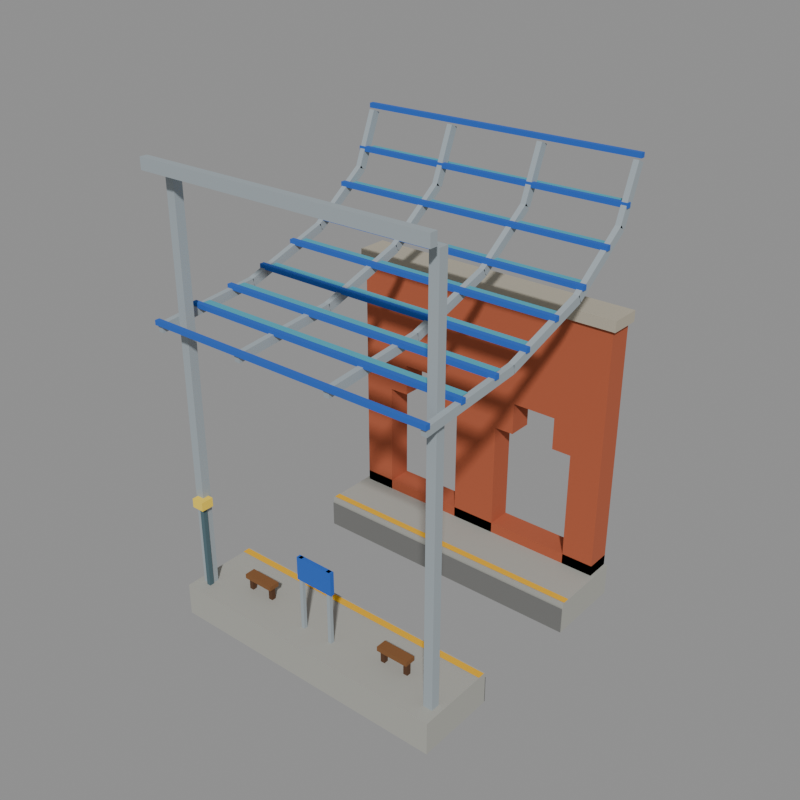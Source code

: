 # Source: station_rail_roof_b.blend  (saved by Blender 5.2.44; exported with 4.5.12 LTS)
import bpy
from mathutils import Matrix  # noqa: F401  (used for matrix-valued properties, if any)

bpy.ops.wm.read_factory_settings(use_empty=True)
scene = bpy.context.scene
scene.name = 'model'

# ---- collections
col_default = bpy.data.collections.new('default'); scene.collection.children.link(col_default)
col_reference = bpy.data.collections.new('reference'); scene.collection.children.link(col_reference)

# ---- materials (node trees are filled in below, after node groups)
mat_concrete = bpy.data.materials.new('concrete')
mat_concrete.diffuse_color = (0.3931, 0.3931, 0.3547, 1.0)
mat_hazard_yellow = bpy.data.materials.new('hazard_yellow')
mat_hazard_yellow.diffuse_color = (0.8276, 0.448, 0.01341, 1.0)
mat_concrete_dark = bpy.data.materials.new('concrete_dark')
mat_concrete_dark.diffuse_color = (0.1706, 0.1706, 0.1626, 1.0)
mat_wood = bpy.data.materials.new('wood')
mat_wood.diffuse_color = (0.214, 0.08898, 0.02721, 1.0)
mat_wood_dark = bpy.data.materials.new('wood_dark')
mat_wood_dark.diffuse_color = (0.08898, 0.03631, 0.01341, 1.0)
mat_steel_light = bpy.data.materials.new('steel_light')
mat_steel_light.diffuse_color = (0.3424, 0.3931, 0.42, 1.0)
mat_cc1 = bpy.data.materials.new('cc1')
mat_cc1.diffuse_color = (0.01961, 0.1193, 0.5225, 1.0)
mat_steel = bpy.data.materials.new('steel')
mat_steel.diffuse_color = (0.07324, 0.1329, 0.1549, 1.0)
mat_lamp_yellow = bpy.data.materials.new('lamp_yellow')
mat_lamp_yellow.diffuse_color = (0.9551, 0.6921, 0.07324, 1.0)
mat_brick = bpy.data.materials.new('brick')
mat_brick.diffuse_color = (0.4339, 0.1005, 0.04323, 1.0)
mat_stone = bpy.data.materials.new('stone')
mat_stone.diffuse_color = (0.448, 0.4064, 0.3185, 1.0)
mat_glass = bpy.data.materials.new('glass')
mat_glass.diffuse_color = (0.07324, 0.3801, 0.4919, 1.0)

# ---- material node trees
mat_concrete.use_nodes = True; mat_concrete.node_tree.nodes.clear()
_N = mat_concrete.node_tree.nodes; _L = mat_concrete.node_tree.links
n0 = _N.new('ShaderNodeBsdfPrincipled'); n0.name = 'Principled BSDF'; n0.location = (-200, 100)
n0.inputs[0].default_value = (0.3931, 0.3931, 0.3547, 1.0)
n0.inputs[2].default_value = 1.0
n0.inputs[10].default_value = 0.005
n1 = _N.new('ShaderNodeOutputMaterial'); n1.name = 'Material Output'; n1.location = (200, 100)
_L.new(n0.outputs[0], n1.inputs[0])
n1.is_active_output = True
mat_hazard_yellow.use_nodes = True; mat_hazard_yellow.node_tree.nodes.clear()
_N = mat_hazard_yellow.node_tree.nodes; _L = mat_hazard_yellow.node_tree.links
n0 = _N.new('ShaderNodeBsdfPrincipled'); n0.name = 'Principled BSDF'; n0.location = (-200, 100)
n0.inputs[0].default_value = (0.8276, 0.448, 0.01341, 1.0)
n0.inputs[2].default_value = 1.0
n0.inputs[10].default_value = 0.005
n1 = _N.new('ShaderNodeOutputMaterial'); n1.name = 'Material Output'; n1.location = (200, 100)
_L.new(n0.outputs[0], n1.inputs[0])
n1.is_active_output = True
mat_concrete_dark.use_nodes = True; mat_concrete_dark.node_tree.nodes.clear()
_N = mat_concrete_dark.node_tree.nodes; _L = mat_concrete_dark.node_tree.links
n0 = _N.new('ShaderNodeBsdfPrincipled'); n0.name = 'Principled BSDF'; n0.location = (-200, 100)
n0.inputs[0].default_value = (0.1706, 0.1706, 0.1626, 1.0)
n0.inputs[2].default_value = 1.0
n0.inputs[10].default_value = 0.005
n1 = _N.new('ShaderNodeOutputMaterial'); n1.name = 'Material Output'; n1.location = (200, 100)
_L.new(n0.outputs[0], n1.inputs[0])
n1.is_active_output = True
mat_wood.use_nodes = True; mat_wood.node_tree.nodes.clear()
_N = mat_wood.node_tree.nodes; _L = mat_wood.node_tree.links
n0 = _N.new('ShaderNodeBsdfPrincipled'); n0.name = 'Principled BSDF'; n0.location = (-200, 100)
n0.inputs[0].default_value = (0.214, 0.08898, 0.02721, 1.0)
n0.inputs[2].default_value = 1.0
n0.inputs[10].default_value = 0.005
n1 = _N.new('ShaderNodeOutputMaterial'); n1.name = 'Material Output'; n1.location = (200, 100)
_L.new(n0.outputs[0], n1.inputs[0])
n1.is_active_output = True
mat_wood_dark.use_nodes = True; mat_wood_dark.node_tree.nodes.clear()
_N = mat_wood_dark.node_tree.nodes; _L = mat_wood_dark.node_tree.links
n0 = _N.new('ShaderNodeBsdfPrincipled'); n0.name = 'Principled BSDF'; n0.location = (-200, 100)
n0.inputs[0].default_value = (0.08898, 0.03631, 0.01341, 1.0)
n0.inputs[2].default_value = 1.0
n0.inputs[10].default_value = 0.005
n1 = _N.new('ShaderNodeOutputMaterial'); n1.name = 'Material Output'; n1.location = (200, 100)
_L.new(n0.outputs[0], n1.inputs[0])
n1.is_active_output = True
mat_steel_light.use_nodes = True; mat_steel_light.node_tree.nodes.clear()
_N = mat_steel_light.node_tree.nodes; _L = mat_steel_light.node_tree.links
n0 = _N.new('ShaderNodeBsdfPrincipled'); n0.name = 'Principled BSDF'; n0.location = (-200, 100)
n0.inputs[0].default_value = (0.3424, 0.3931, 0.42, 1.0)
n0.inputs[2].default_value = 1.0
n0.inputs[10].default_value = 0.005
n1 = _N.new('ShaderNodeOutputMaterial'); n1.name = 'Material Output'; n1.location = (200, 100)
_L.new(n0.outputs[0], n1.inputs[0])
n1.is_active_output = True
mat_cc1.use_nodes = True; mat_cc1.node_tree.nodes.clear()
_N = mat_cc1.node_tree.nodes; _L = mat_cc1.node_tree.links
n0 = _N.new('ShaderNodeBsdfPrincipled'); n0.name = 'Principled BSDF'; n0.location = (-200, 100)
n0.inputs[0].default_value = (0.01961, 0.1193, 0.5225, 1.0)
n0.inputs[2].default_value = 1.0
n0.inputs[10].default_value = 0.005
n1 = _N.new('ShaderNodeOutputMaterial'); n1.name = 'Material Output'; n1.location = (200, 100)
_L.new(n0.outputs[0], n1.inputs[0])
n1.is_active_output = True
mat_steel.use_nodes = True; mat_steel.node_tree.nodes.clear()
_N = mat_steel.node_tree.nodes; _L = mat_steel.node_tree.links
n0 = _N.new('ShaderNodeBsdfPrincipled'); n0.name = 'Principled BSDF'; n0.location = (-200, 100)
n0.inputs[0].default_value = (0.07324, 0.1329, 0.1549, 1.0)
n0.inputs[2].default_value = 1.0
n0.inputs[10].default_value = 0.005
n1 = _N.new('ShaderNodeOutputMaterial'); n1.name = 'Material Output'; n1.location = (200, 100)
_L.new(n0.outputs[0], n1.inputs[0])
n1.is_active_output = True
mat_lamp_yellow.use_nodes = True; mat_lamp_yellow.node_tree.nodes.clear()
_N = mat_lamp_yellow.node_tree.nodes; _L = mat_lamp_yellow.node_tree.links
n0 = _N.new('ShaderNodeBsdfPrincipled'); n0.name = 'Principled BSDF'; n0.location = (-200, 100)
n0.inputs[0].default_value = (0.9551, 0.6921, 0.07324, 1.0)
n0.inputs[2].default_value = 1.0
n0.inputs[10].default_value = 0.005
n1 = _N.new('ShaderNodeOutputMaterial'); n1.name = 'Material Output'; n1.location = (200, 100)
_L.new(n0.outputs[0], n1.inputs[0])
n1.is_active_output = True
mat_brick.use_nodes = True; mat_brick.node_tree.nodes.clear()
_N = mat_brick.node_tree.nodes; _L = mat_brick.node_tree.links
n0 = _N.new('ShaderNodeBsdfPrincipled'); n0.name = 'Principled BSDF'; n0.location = (-200, 100)
n0.inputs[0].default_value = (0.4339, 0.1005, 0.04323, 1.0)
n0.inputs[2].default_value = 1.0
n0.inputs[10].default_value = 0.005
n1 = _N.new('ShaderNodeOutputMaterial'); n1.name = 'Material Output'; n1.location = (200, 100)
_L.new(n0.outputs[0], n1.inputs[0])
n1.is_active_output = True
mat_stone.use_nodes = True; mat_stone.node_tree.nodes.clear()
_N = mat_stone.node_tree.nodes; _L = mat_stone.node_tree.links
n0 = _N.new('ShaderNodeBsdfPrincipled'); n0.name = 'Principled BSDF'; n0.location = (-200, 100)
n0.inputs[0].default_value = (0.448, 0.4064, 0.3185, 1.0)
n0.inputs[2].default_value = 1.0
n0.inputs[10].default_value = 0.005
n1 = _N.new('ShaderNodeOutputMaterial'); n1.name = 'Material Output'; n1.location = (200, 100)
_L.new(n0.outputs[0], n1.inputs[0])
n1.is_active_output = True
mat_glass.use_nodes = True; mat_glass.node_tree.nodes.clear()
_N = mat_glass.node_tree.nodes; _L = mat_glass.node_tree.links
n0 = _N.new('ShaderNodeBsdfPrincipled'); n0.name = 'Principled BSDF'; n0.location = (-200, 100)
n0.inputs[0].default_value = (0.07324, 0.3801, 0.4919, 1.0)
n0.inputs[2].default_value = 1.0
n0.inputs[10].default_value = 0.005
n1 = _N.new('ShaderNodeOutputMaterial'); n1.name = 'Material Output'; n1.location = (200, 100)
_L.new(n0.outputs[0], n1.inputs[0])
n1.is_active_output = True

# ---- meshes
me_station_rail_roof_b_default = bpy.data.meshes.new('station_rail_roof_b_default')
me_station_rail_roof_b_default.from_pydata([(0.0, 0.2, 0.0), (16.0, 0.2, 0.0), (16.0, 4.6, 0.0), (0.0, 4.6, 0.0), (0.0, 0.2, 1.8), (16.0, 0.2, 1.8), (16.0, 4.6, 1.8), (0.0, 4.6, 1.8), (0.0, 4.1, 1.83), (16.0, 4.1, 1.83), (16.0, 4.5, 1.83), (0.0, 4.5, 1.83), (16.0, 4.66, 0.0), (0.0, 4.66, 0.0), (0.0, 4.66, 1.5), (16.0, 4.66, 1.5), (0.0, 11.4, 0.0), (16.0, 11.4, 0.0), (16.0, 15.8, 0.0), (0.0, 15.8, 0.0), (0.0, 11.4, 1.8), (16.0, 11.4, 1.8), (16.0, 15.8, 1.8), (0.0, 15.8, 1.8), (0.0, 11.5, 1.83), (16.0, 11.5, 1.83), (16.0, 11.9, 1.83), (0.0, 11.9, 1.83), (16.0, 11.34, 1.5), (0.0, 11.34, 1.5), (0.0, 11.34, 0.0), (16.0, 11.34, 0.0), (2.6, 1.9, 2.5), (4.4, 1.9, 2.5), (4.4, 2.5, 2.5), (2.6, 2.5, 2.5), (2.6, 1.9, 2.75), (4.4, 1.9, 2.75), (4.4, 2.5, 2.75), (2.6, 2.5, 2.75), (2.68, 2.08, 1.8), (2.92, 2.08, 1.8), (2.92, 2.32, 1.8), (2.68, 2.32, 1.8), (2.68, 2.08, 2.5), (2.92, 2.08, 2.5), (2.92, 2.32, 2.5), (2.68, 2.32, 2.5), (4.08, 2.08, 1.8), (4.32, 2.08, 1.8), (4.32, 2.32, 1.8), (4.08, 2.32, 1.8), (4.08, 2.08, 2.5), (4.32, 2.08, 2.5), (4.32, 2.32, 2.5), (4.08, 2.32, 2.5), (11.6, 1.9, 2.5), (13.4, 1.9, 2.5), (13.4, 2.5, 2.5), (11.6, 2.5, 2.5), (11.6, 1.9, 2.75), (13.4, 1.9, 2.75), (13.4, 2.5, 2.75), (11.6, 2.5, 2.75), (11.68, 2.08, 1.8), (11.92, 2.08, 1.8), (11.92, 2.32, 1.8), (11.68, 2.32, 1.8), (11.68, 2.08, 2.5), (11.92, 2.08, 2.5), (11.92, 2.32, 2.5), (11.68, 2.32, 2.5), (13.08, 2.08, 1.8), (13.32, 2.08, 1.8), (13.32, 2.32, 1.8), (13.08, 2.32, 1.8), (13.08, 2.08, 2.5), (13.32, 2.08, 2.5), (13.32, 2.32, 2.5), (13.08, 2.32, 2.5), (7.0, 1.5, 1.8), (7.2, 1.5, 1.8), (7.2, 1.7, 1.8), (7.0, 1.7, 1.8), (7.0, 1.5, 6.0), (7.2, 1.5, 6.0), (7.2, 1.7, 6.0), (7.0, 1.7, 6.0), (8.8, 1.5, 1.8), (9.0, 1.5, 1.8), (9.0, 1.7, 1.8), (8.8, 1.7, 1.8), (8.8, 1.5, 6.0), (9.0, 1.5, 6.0), (9.0, 1.7, 6.0), (8.8, 1.7, 6.0), (6.9, 1.48, 4.7), (9.1, 1.48, 4.7), (9.1, 1.72, 4.7), (6.9, 1.72, 4.7), (6.9, 1.48, 6.0), (9.1, 1.48, 6.0), (9.1, 1.72, 6.0), (6.9, 1.72, 6.0), (0.68, 0.88, 1.8), (0.92, 0.88, 1.8), (0.92, 1.12, 1.8), (0.68, 1.12, 1.8), (0.68, 0.88, 6.6), (0.92, 0.88, 6.6), (0.92, 1.12, 6.6), (0.68, 1.12, 6.6), (0.45, 0.65, 6.6), (1.15, 0.65, 6.6), (1.15, 1.35, 6.6), (0.45, 1.35, 6.6), (0.45, 0.65, 7.1), (1.15, 0.65, 7.1), (1.15, 1.35, 7.1), (0.45, 1.35, 7.1), (0.2, 14.4, 1.8), (15.8, 14.4, 1.8), (15.8, 15.8, 1.8), (0.2, 15.8, 1.8), (0.2, 14.4, 2.4), (15.8, 14.4, 2.4), (15.8, 15.8, 2.4), (0.2, 15.8, 2.4), (0.2, 14.4, 1.8), (2.0, 14.4, 1.8), (2.0, 15.8, 1.8), (0.2, 15.8, 1.8), (0.2, 14.4, 16.0), (2.0, 14.4, 16.0), (2.0, 15.8, 16.0), (0.2, 15.8, 16.0), (6.7, 14.4, 1.8), (9.3, 14.4, 1.8), (9.3, 15.8, 1.8), (6.7, 15.8, 1.8), (6.7, 14.4, 16.0), (9.3, 14.4, 16.0), (9.3, 15.8, 16.0), (6.7, 15.8, 16.0), (14.0, 14.4, 1.8), (15.8, 14.4, 1.8), (15.8, 15.8, 1.8), (14.0, 15.8, 1.8), (14.0, 14.4, 16.0), (15.8, 14.4, 16.0), (15.8, 15.8, 16.0), (14.0, 15.8, 16.0), (2.0, 14.4, 10.3), (6.7, 14.4, 10.3), (6.7, 15.8, 10.3), (2.0, 15.8, 10.3), (2.0, 14.4, 16.0), (6.7, 14.4, 16.0), (6.7, 15.8, 16.0), (2.0, 15.8, 16.0), (2.0, 14.4, 8.5), (3.1, 14.4, 8.5), (3.1, 15.8, 8.5), (2.0, 15.8, 8.5), (2.0, 14.4, 10.3), (3.1, 14.4, 10.3), (3.1, 15.8, 10.3), (2.0, 15.8, 10.3), (5.6, 14.4, 8.5), (6.7, 14.4, 8.5), (6.7, 15.8, 8.5), (5.6, 15.8, 8.5), (5.6, 14.4, 10.3), (6.7, 14.4, 10.3), (6.7, 15.8, 10.3), (5.6, 15.8, 10.3), (9.3, 14.4, 10.3), (14.0, 14.4, 10.3), (14.0, 15.8, 10.3), (9.3, 15.8, 10.3), (9.3, 14.4, 16.0), (14.0, 14.4, 16.0), (14.0, 15.8, 16.0), (9.3, 15.8, 16.0), (9.3, 14.4, 8.5), (10.4, 14.4, 8.5), (10.4, 15.8, 8.5), (9.3, 15.8, 8.5), (9.3, 14.4, 10.3), (10.4, 14.4, 10.3), (10.4, 15.8, 10.3), (9.3, 15.8, 10.3), (12.9, 14.4, 8.5), (14.0, 14.4, 8.5), (14.0, 15.8, 8.5), (12.9, 15.8, 8.5), (12.9, 14.4, 10.3), (14.0, 14.4, 10.3), (14.0, 15.8, 10.3), (12.9, 15.8, 10.3), (0.0, 14.2, 16.0), (16.0, 14.2, 16.0), (16.0, 16.0, 16.0), (0.0, 16.0, 16.0), (0.0, 14.2, 16.6), (16.0, 14.2, 16.6), (16.0, 16.0, 16.6), (0.0, 16.0, 16.6), (0.35, 1.0, 1.8), (0.85, 1.0, 1.8), (0.85, 1.5, 1.8), (0.35, 1.5, 1.8), (0.35, 1.0, 23.7), (0.85, 1.0, 23.7), (0.85, 1.5, 23.7), (0.35, 1.5, 23.7), (15.15, 1.0, 1.8), (15.65, 1.0, 1.8), (15.65, 1.5, 1.8), (15.15, 1.5, 1.8), (15.15, 1.0, 23.7), (15.65, 1.0, 23.7), (15.65, 1.5, 23.7), (15.15, 1.5, 23.7), (0.0, 0.0, 24.0), (16.0, 0.0, 24.0), (16.0, 0.4, 24.0), (0.0, 0.4, 24.0), (0.0, 0.0, 24.6), (16.0, 0.0, 24.6), (16.0, 0.4, 24.6), (0.0, 0.4, 24.6), (0.05, 0.02169, 16.38), (0.35, 0.02169, 16.38), (0.35, -0.02169, 16.82), (0.05, -0.02169, 16.82), (0.05, 5.838, 16.94), (0.35, 5.838, 16.94), (0.35, 5.795, 17.39), (0.05, 5.795, 17.39), (0.05, 5.886, 16.95), (0.35, 5.886, 16.95), (0.35, 5.747, 17.38), (0.05, 5.747, 17.38), (0.05, 10.82, 18.55), (0.35, 10.82, 18.55), (0.35, 10.68, 18.98), (0.05, 10.68, 18.98), (0.05, 10.88, 18.59), (0.35, 10.88, 18.59), (0.35, 10.62, 18.95), (0.05, 10.62, 18.95), (0.05, 14.18, 20.99), (0.35, 14.18, 20.99), (0.35, 13.91, 21.35), (0.05, 13.91, 21.35), (0.05, 14.25, 21.08), (0.35, 14.25, 21.08), (0.35, 13.83, 21.25), (0.05, 13.83, 21.25), (0.05, 15.41, 23.91), (0.35, 15.41, 23.91), (0.35, 14.99, 24.09), (0.05, 14.99, 24.09), (5.183, 0.02169, 16.38), (5.483, 0.02169, 16.38), (5.483, -0.02169, 16.82), (5.183, -0.02169, 16.82), (5.183, 5.838, 16.94), (5.483, 5.838, 16.94), (5.483, 5.795, 17.39), (5.183, 5.795, 17.39), (5.183, 5.886, 16.95), (5.483, 5.886, 16.95), (5.483, 5.747, 17.38), (5.183, 5.747, 17.38), (5.183, 10.82, 18.55), (5.483, 10.82, 18.55), (5.483, 10.68, 18.98), (5.183, 10.68, 18.98), (5.183, 10.88, 18.59), (5.483, 10.88, 18.59), (5.483, 10.62, 18.95), (5.183, 10.62, 18.95), (5.183, 14.18, 20.99), (5.483, 14.18, 20.99), (5.483, 13.91, 21.35), (5.183, 13.91, 21.35), (5.183, 14.25, 21.08), (5.483, 14.25, 21.08), (5.483, 13.83, 21.25), (5.183, 13.83, 21.25), (5.183, 15.41, 23.91), (5.483, 15.41, 23.91), (5.483, 14.99, 24.09), (5.183, 14.99, 24.09), (10.52, 0.02169, 16.38), (10.82, 0.02169, 16.38), (10.82, -0.02169, 16.82), (10.52, -0.02169, 16.82), (10.52, 5.838, 16.94), (10.82, 5.838, 16.94), (10.82, 5.795, 17.39), (10.52, 5.795, 17.39), (10.52, 5.886, 16.95), (10.82, 5.886, 16.95), (10.82, 5.747, 17.38), (10.52, 5.747, 17.38), (10.52, 10.82, 18.55), (10.82, 10.82, 18.55), (10.82, 10.68, 18.98), (10.52, 10.68, 18.98), (10.52, 10.88, 18.59), (10.82, 10.88, 18.59), (10.82, 10.62, 18.95), (10.52, 10.62, 18.95), (10.52, 14.18, 20.99), (10.82, 14.18, 20.99), (10.82, 13.91, 21.35), (10.52, 13.91, 21.35), (10.52, 14.25, 21.08), (10.82, 14.25, 21.08), (10.82, 13.83, 21.25), (10.52, 13.83, 21.25), (10.52, 15.41, 23.91), (10.82, 15.41, 23.91), (10.82, 14.99, 24.09), (10.52, 14.99, 24.09), (15.65, 0.02169, 16.38), (15.95, 0.02169, 16.38), (15.95, -0.02169, 16.82), (15.65, -0.02169, 16.82), (15.65, 5.838, 16.94), (15.95, 5.838, 16.94), (15.95, 5.795, 17.39), (15.65, 5.795, 17.39), (15.65, 5.886, 16.95), (15.95, 5.886, 16.95), (15.95, 5.747, 17.38), (15.65, 5.747, 17.38), (15.65, 10.82, 18.55), (15.95, 10.82, 18.55), (15.95, 10.68, 18.98), (15.65, 10.68, 18.98), (15.65, 10.88, 18.59), (15.95, 10.88, 18.59), (15.95, 10.62, 18.95), (15.65, 10.62, 18.95), (15.65, 14.18, 20.99), (15.95, 14.18, 20.99), (15.95, 13.91, 21.35), (15.65, 13.91, 21.35), (15.65, 14.25, 21.08), (15.95, 14.25, 21.08), (15.95, 13.83, 21.25), (15.65, 13.83, 21.25), (15.65, 15.41, 23.91), (15.95, 15.41, 23.91), (15.95, 14.99, 24.09), (15.65, 14.99, 24.09), (0.0, -0.13, 16.75), (16.0, -0.13, 16.75), (16.0, 0.13, 16.75), (0.0, 0.13, 16.75), (0.0, -0.13, 17.0), (16.0, -0.13, 17.0), (16.0, 0.13, 17.0), (0.0, 0.13, 17.0), (0.0, 2.13, 16.97), (16.0, 2.13, 16.97), (16.0, 2.39, 16.97), (0.0, 2.39, 16.97), (0.0, 2.13, 17.22), (16.0, 2.13, 17.22), (16.0, 2.39, 17.22), (0.0, 2.39, 17.22), (0.3, 2.39, 17.12), (15.7, 2.39, 17.12), (15.7, 2.96, 17.12), (0.3, 2.96, 17.12), (0.0, 4.39, 17.19), (16.0, 4.39, 17.19), (16.0, 4.65, 17.19), (0.0, 4.65, 17.19), (0.0, 4.39, 17.44), (16.0, 4.39, 17.44), (16.0, 4.65, 17.44), (0.0, 4.65, 17.44), (0.3, 4.65, 17.34), (15.7, 4.65, 17.34), (15.7, 5.22, 17.34), (0.3, 5.22, 17.34), (0.0, 6.607, 17.61), (16.0, 6.607, 17.61), (16.0, 6.867, 17.61), (0.0, 6.867, 17.61), (0.0, 6.607, 17.86), (16.0, 6.607, 17.86), (16.0, 6.867, 17.86), (0.0, 6.867, 17.86), (0.3, 6.867, 17.76), (15.7, 6.867, 17.76), (15.7, 7.437, 17.76), (0.3, 7.437, 17.76), (0.0, 8.767, 18.32), (16.0, 8.767, 18.32), (16.0, 9.027, 18.32), (0.0, 9.027, 18.32), (0.0, 8.767, 18.57), (16.0, 8.767, 18.57), (16.0, 9.027, 18.57), (0.0, 9.027, 18.57), (0.3, 9.027, 18.47), (15.7, 9.027, 18.47), (15.7, 9.597, 18.47), (0.3, 9.597, 18.47), (0.0, 10.88, 19.11), (16.0, 10.88, 19.11), (16.0, 11.14, 19.11), (0.0, 11.14, 19.11), (0.0, 10.88, 19.36), (16.0, 10.88, 19.36), (16.0, 11.14, 19.36), (0.0, 11.14, 19.36), (0.3, 11.14, 19.26), (15.7, 11.14, 19.26), (15.7, 11.71, 19.26), (0.3, 11.71, 19.26), (0.0, 12.71, 20.45), (16.0, 12.71, 20.45), (16.0, 12.97, 20.45), (0.0, 12.97, 20.45), (0.0, 12.71, 20.7), (16.0, 12.71, 20.7), (16.0, 12.97, 20.7), (0.0, 12.97, 20.7), (0.3, 12.97, 20.6), (15.7, 12.97, 20.6), (15.7, 13.54, 20.6), (0.3, 13.54, 20.6), (0.0, 14.21, 22.05), (16.0, 14.21, 22.05), (16.0, 14.47, 22.05), (0.0, 14.47, 22.05), (0.0, 14.21, 22.3), (16.0, 14.21, 22.3), (16.0, 14.47, 22.3), (0.0, 14.47, 22.3), (0.3, 14.47, 22.2), (15.7, 14.47, 22.2), (15.7, 15.04, 22.2), (0.3, 15.04, 22.2), (0.0, 15.07, 24.15), (16.0, 15.07, 24.15), (16.0, 15.33, 24.15), (0.0, 15.33, 24.15), (0.0, 15.07, 24.4), (16.0, 15.07, 24.4), (16.0, 15.33, 24.4), (0.0, 15.33, 24.4)], [], [(4, 5, 6, 7), (0, 1, 5, 4), (1, 2, 6, 5), (2, 3, 7, 6), (3, 0, 4, 7), (8, 9, 10, 11), (12, 13, 14, 15), (20, 21, 22, 23), (16, 17, 21, 20), (17, 18, 22, 21), (18, 19, 23, 22), (19, 16, 20, 23), (24, 25, 26, 27), (28, 29, 30, 31), (36, 37, 38, 39), (32, 33, 37, 36), (33, 34, 38, 37), (34, 35, 39, 38), (35, 32, 36, 39), (44, 45, 46, 47), (40, 41, 45, 44), (41, 42, 46, 45), (42, 43, 47, 46), (43, 40, 44, 47), (52, 53, 54, 55), (48, 49, 53, 52), (49, 50, 54, 53), (50, 51, 55, 54), (51, 48, 52, 55), (60, 61, 62, 63), (56, 57, 61, 60), (57, 58, 62, 61), (58, 59, 63, 62), (59, 56, 60, 63), (68, 69, 70, 71), (64, 65, 69, 68), (65, 66, 70, 69), (66, 67, 71, 70), (67, 64, 68, 71), (76, 77, 78, 79), (72, 73, 77, 76), (73, 74, 78, 77), (74, 75, 79, 78), (75, 72, 76, 79), (84, 85, 86, 87), (80, 81, 85, 84), (81, 82, 86, 85), (82, 83, 87, 86), (83, 80, 84, 87), (92, 93, 94, 95), (88, 89, 93, 92), (89, 90, 94, 93), (90, 91, 95, 94), (91, 88, 92, 95), (100, 101, 102, 103), (96, 97, 101, 100), (97, 98, 102, 101), (98, 99, 103, 102), (99, 96, 100, 103), (108, 109, 110, 111), (104, 105, 109, 108), (105, 106, 110, 109), (106, 107, 111, 110), (107, 104, 108, 111), (116, 117, 118, 119), (112, 113, 117, 116), (113, 114, 118, 117), (114, 115, 119, 118), (115, 112, 116, 119), (124, 125, 126, 127), (120, 121, 125, 124), (121, 122, 126, 125), (122, 123, 127, 126), (123, 120, 124, 127), (132, 133, 134, 135), (128, 129, 133, 132), (129, 130, 134, 133), (130, 131, 135, 134), (131, 128, 132, 135), (140, 141, 142, 143), (136, 137, 141, 140), (137, 138, 142, 141), (138, 139, 143, 142), (139, 136, 140, 143), (148, 149, 150, 151), (144, 145, 149, 148), (145, 146, 150, 149), (146, 147, 151, 150), (147, 144, 148, 151), (156, 157, 158, 159), (152, 153, 157, 156), (153, 154, 158, 157), (154, 155, 159, 158), (155, 152, 156, 159), (164, 165, 166, 167), (160, 161, 165, 164), (161, 162, 166, 165), (162, 163, 167, 166), (163, 160, 164, 167), (172, 173, 174, 175), (168, 169, 173, 172), (169, 170, 174, 173), (170, 171, 175, 174), (171, 168, 172, 175), (180, 181, 182, 183), (176, 177, 181, 180), (177, 178, 182, 181), (178, 179, 183, 182), (179, 176, 180, 183), (188, 189, 190, 191), (184, 185, 189, 188), (185, 186, 190, 189), (186, 187, 191, 190), (187, 184, 188, 191), (196, 197, 198, 199), (192, 193, 197, 196), (193, 194, 198, 197), (194, 195, 199, 198), (195, 192, 196, 199), (204, 205, 206, 207), (200, 201, 205, 204), (201, 202, 206, 205), (202, 203, 207, 206), (203, 200, 204, 207), (212, 213, 214, 215), (208, 209, 213, 212), (209, 210, 214, 213), (210, 211, 215, 214), (211, 208, 212, 215), (220, 221, 222, 223), (216, 217, 221, 220), (217, 218, 222, 221), (218, 219, 223, 222), (219, 216, 220, 223), (228, 229, 230, 231), (224, 225, 229, 228), (225, 226, 230, 229), (226, 227, 231, 230), (227, 224, 228, 231), (232, 233, 237, 236), (233, 234, 238, 237), (234, 235, 239, 238), (235, 232, 236, 239), (235, 234, 233, 232), (236, 237, 238, 239), (240, 241, 245, 244), (241, 242, 246, 245), (242, 243, 247, 246), (243, 240, 244, 247), (243, 242, 241, 240), (244, 245, 246, 247), (248, 249, 253, 252), (249, 250, 254, 253), (250, 251, 255, 254), (251, 248, 252, 255), (251, 250, 249, 248), (252, 253, 254, 255), (256, 257, 261, 260), (257, 258, 262, 261), (258, 259, 263, 262), (259, 256, 260, 263), (259, 258, 257, 256), (260, 261, 262, 263), (264, 265, 269, 268), (265, 266, 270, 269), (266, 267, 271, 270), (267, 264, 268, 271), (267, 266, 265, 264), (268, 269, 270, 271), (272, 273, 277, 276), (273, 274, 278, 277), (274, 275, 279, 278), (275, 272, 276, 279), (275, 274, 273, 272), (276, 277, 278, 279), (280, 281, 285, 284), (281, 282, 286, 285), (282, 283, 287, 286), (283, 280, 284, 287), (283, 282, 281, 280), (284, 285, 286, 287), (288, 289, 293, 292), (289, 290, 294, 293), (290, 291, 295, 294), (291, 288, 292, 295), (291, 290, 289, 288), (292, 293, 294, 295), (296, 297, 301, 300), (297, 298, 302, 301), (298, 299, 303, 302), (299, 296, 300, 303), (299, 298, 297, 296), (300, 301, 302, 303), (304, 305, 309, 308), (305, 306, 310, 309), (306, 307, 311, 310), (307, 304, 308, 311), (307, 306, 305, 304), (308, 309, 310, 311), (312, 313, 317, 316), (313, 314, 318, 317), (314, 315, 319, 318), (315, 312, 316, 319), (315, 314, 313, 312), (316, 317, 318, 319), (320, 321, 325, 324), (321, 322, 326, 325), (322, 323, 327, 326), (323, 320, 324, 327), (323, 322, 321, 320), (324, 325, 326, 327), (328, 329, 333, 332), (329, 330, 334, 333), (330, 331, 335, 334), (331, 328, 332, 335), (331, 330, 329, 328), (332, 333, 334, 335), (336, 337, 341, 340), (337, 338, 342, 341), (338, 339, 343, 342), (339, 336, 340, 343), (339, 338, 337, 336), (340, 341, 342, 343), (344, 345, 349, 348), (345, 346, 350, 349), (346, 347, 351, 350), (347, 344, 348, 351), (347, 346, 345, 344), (348, 349, 350, 351), (352, 353, 357, 356), (353, 354, 358, 357), (354, 355, 359, 358), (355, 352, 356, 359), (355, 354, 353, 352), (356, 357, 358, 359), (364, 365, 366, 367), (360, 361, 365, 364), (361, 362, 366, 365), (362, 363, 367, 366), (363, 360, 364, 367), (372, 373, 374, 375), (368, 369, 373, 372), (369, 370, 374, 373), (370, 371, 375, 374), (371, 368, 372, 375), (376, 377, 378, 379), (384, 385, 386, 387), (380, 381, 385, 384), (381, 382, 386, 385), (382, 383, 387, 386), (383, 380, 384, 387), (388, 389, 390, 391), (396, 397, 398, 399), (392, 393, 397, 396), (393, 394, 398, 397), (394, 395, 399, 398), (395, 392, 396, 399), (400, 401, 402, 403), (408, 409, 410, 411), (404, 405, 409, 408), (405, 406, 410, 409), (406, 407, 411, 410), (407, 404, 408, 411), (412, 413, 414, 415), (420, 421, 422, 423), (416, 417, 421, 420), (417, 418, 422, 421), (418, 419, 423, 422), (419, 416, 420, 423), (424, 425, 426, 427), (432, 433, 434, 435), (428, 429, 433, 432), (429, 430, 434, 433), (430, 431, 435, 434), (431, 428, 432, 435), (436, 437, 438, 439), (444, 445, 446, 447), (440, 441, 445, 444), (441, 442, 446, 445), (442, 443, 447, 446), (443, 440, 444, 447), (448, 449, 450, 451), (456, 457, 458, 459), (452, 453, 457, 456), (453, 454, 458, 457), (454, 455, 459, 458), (455, 452, 456, 459)])
me_station_rail_roof_b_default.polygons.foreach_set('material_index', [0, 0, 0, 0, 0, 1, 2, 0, 0, 0, 0, 0, 1, 2, 3, 3, 3, 3, 3, 4, 4, 4, 4, 4, 4, 4, 4, 4, 4, 3, 3, 3, 3, 3, 4, 4, 4, 4, 4, 4, 4, 4, 4, 4, 5, 5, 5, 5, 5, 5, 5, 5, 5, 5, 6, 6, 6, 6, 6, 7, 7, 7, 7, 7, 8, 8, 8, 8, 8, 9, 9, 9, 9, 9, 9, 9, 9, 9, 9, 9, 9, 9, 9, 9, 9, 9, 9, 9, 9, 9, 9, 9, 9, 9, 9, 9, 9, 9, 9, 9, 9, 9, 9, 9, 9, 9, 9, 9, 9, 9, 9, 9, 9, 9, 9, 9, 9, 9, 9, 10, 10, 10, 10, 10, 5, 5, 5, 5, 5, 5, 5, 5, 5, 5, 5, 5, 5, 5, 5, 5, 5, 5, 5, 5, 5, 5, 5, 5, 5, 5, 5, 5, 5, 5, 5, 5, 5, 5, 5, 5, 5, 5, 5, 5, 5, 5, 5, 5, 5, 5, 5, 5, 5, 5, 5, 5, 5, 5, 5, 5, 5, 5, 5, 5, 5, 5, 5, 5, 5, 5, 5, 5, 5, 5, 5, 5, 5, 5, 5, 5, 5, 5, 5, 5, 5, 5, 5, 5, 5, 5, 5, 5, 5, 5, 5, 5, 5, 5, 5, 5, 5, 5, 5, 5, 5, 5, 5, 5, 5, 5, 5, 5, 5, 5, 5, 6, 6, 6, 6, 6, 6, 6, 6, 6, 6, 11, 6, 6, 6, 6, 6, 11, 6, 6, 6, 6, 6, 11, 6, 6, 6, 6, 6, 11, 6, 6, 6, 6, 6, 11, 6, 6, 6, 6, 6, 11, 6, 6, 6, 6, 6, 11, 6, 6, 6, 6, 6])
me_station_rail_roof_b_default.materials.append(mat_concrete)
me_station_rail_roof_b_default.materials.append(mat_hazard_yellow)
me_station_rail_roof_b_default.materials.append(mat_concrete_dark)
me_station_rail_roof_b_default.materials.append(mat_wood)
me_station_rail_roof_b_default.materials.append(mat_wood_dark)
me_station_rail_roof_b_default.materials.append(mat_steel_light)
me_station_rail_roof_b_default.materials.append(mat_cc1)
me_station_rail_roof_b_default.materials.append(mat_steel)
me_station_rail_roof_b_default.materials.append(mat_lamp_yellow)
me_station_rail_roof_b_default.materials.append(mat_brick)
me_station_rail_roof_b_default.materials.append(mat_stone)
me_station_rail_roof_b_default.materials.append(mat_glass)
me_station_rail_roof_b_default.update()
me_footprint = bpy.data.meshes.new('footprint')
me_footprint.from_pydata([(0.0, 0.0, 0.0), (16.0, 0.0, 0.0), (16.0, 16.0, 0.0), (0.0, 16.0, 0.0)], [(0, 1), (1, 2), (2, 3), (3, 0)], [])
me_footprint.update()

# ---- objects
ob_station_rail_roof_b_default = bpy.data.objects.new('station_rail_roof_b_default', me_station_rail_roof_b_default)
ob_footprint = bpy.data.objects.new('footprint', me_footprint)
ob_tile_0_0 = bpy.data.objects.new('tile_0_0', None)
ob_reference_image = bpy.data.objects.new('reference_image', None)

# ---- transforms, parenting, visibility, modifiers, constraints
ob_station_rail_roof_b_default.location = (0.0, 0.0, 0.0)
ob_footprint.location = (0.0, 0.0, 0.0)
ob_tile_0_0.location = (0.0, 0.0, 0.0)
ob_reference_image.location = (60.0, -60.0, 20.0)
ob_reference_image.rotation_euler = (1.047, 0.0, 2.356)
ob_reference_image.empty_display_type = 'IMAGE'
ob_reference_image.empty_display_size = 40.0

# ---- collection membership
col_default.objects.link(ob_station_rail_roof_b_default)
col_reference.objects.link(ob_footprint)
col_reference.objects.link(ob_tile_0_0)
col_reference.objects.link(ob_reference_image)

# ---- scene / render settings (as saved in the file)
scene.frame_start = 1; scene.frame_end = 250; scene.frame_set(1)
scene.render.engine = 'BLENDER_WORKBENCH'
scene.render.resolution_x = 512
scene.render.resolution_y = 512
scene.render.film_transparent = True
scene.render.bake_bias = 0.0
scene.render.bake_samples = 0
scene.render.compositor_device = 'GPU'
scene.eevee.use_volume_custom_range = False
scene.eevee.fast_gi_thickness_near = 0.1
scene.eevee.fast_gi_thickness_far = 0.0
scene.eevee.ray_tracing_options.screen_trace_thickness = 0.1
bpy.context.view_layer.update()

# ---- added for rendering (the .blend has no active camera and no usable light): camera, sun + grey world if the file has none
cam_auto = bpy.data.cameras.new('AutoCamera')
cam_auto.lens = 50.0
cam_auto.sensor_width = 36.0
cam_auto.clip_end = 1000.0
ob_auto_camera = bpy.data.objects.new('AutoCamera', cam_auto)
scene.collection.objects.link(ob_auto_camera)
ob_auto_camera.location = (38.9824, -29.2439, 37.0859)
ob_auto_camera.rotation_euler = (1.09748, -7.21219e-08, 0.694738)
scene.camera = ob_auto_camera
light_auto_sun = bpy.data.lights.new('AutoSun', 'SUN')
light_auto_sun.energy = 3.0
light_auto_sun.angle = 0.0523599
ob_auto_sun = bpy.data.objects.new('AutoSun', light_auto_sun)
scene.collection.objects.link(ob_auto_sun)
ob_auto_sun.rotation_euler = (0.872665, 0.174533, 0.523599)
if scene.world is None:
    world_auto = bpy.data.worlds.new('AutoWorld')
    world_auto.color = (0.3, 0.3, 0.3)
    scene.world = world_auto
bpy.context.view_layer.update()
